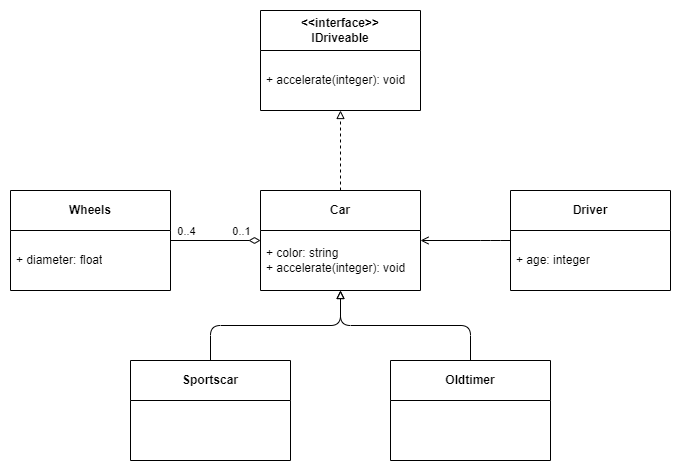

The diagram above was exported from draw.io. Its source (the exported page's mxGraphModel, read from the mxfile embedded in the PNG):
<mxGraphModel dx="3514" dy="525" grid="1" gridSize="10" guides="1" tooltips="1" connect="1" arrows="1" fold="1" page="1" pageScale="1" pageWidth="850" pageHeight="1100" background="#ffffff" math="0" shadow="0">
  <root>
    <mxCell id="0" />
    <mxCell id="1" parent="0" />
    <mxCell id="iF_Aq2B00A_uFuqF4nda-1" value="&amp;lt;&amp;lt;interface&amp;gt;&amp;gt;&lt;br&gt;IDriveable" style="swimlane;fontStyle=1;align=center;verticalAlign=middle;childLayout=stackLayout;horizontal=1;startSize=40;horizontalStack=0;resizeParent=1;resizeParentMax=0;resizeLast=0;collapsible=0;marginBottom=0;html=1;whiteSpace=wrap;" parent="1" vertex="1">
      <mxGeometry x="-2230" y="80" width="160" height="100" as="geometry" />
    </mxCell>
    <mxCell id="iF_Aq2B00A_uFuqF4nda-2" value="+ accelerate(integer): void" style="text;html=1;strokeColor=none;fillColor=none;align=left;verticalAlign=middle;spacingLeft=4;spacingRight=4;overflow=hidden;rotatable=0;points=[[0,0.5],[1,0.5]];portConstraint=eastwest;whiteSpace=wrap;" parent="iF_Aq2B00A_uFuqF4nda-1" vertex="1">
      <mxGeometry y="40" width="160" height="60" as="geometry" />
    </mxCell>
    <mxCell id="X8RT111dUjltKkAVxxsM-1" style="edgeStyle=orthogonalEdgeStyle;rounded=0;orthogonalLoop=1;jettySize=auto;html=1;endArrow=block;endFill=0;dashed=1;" parent="1" source="iF_Aq2B00A_uFuqF4nda-3" target="iF_Aq2B00A_uFuqF4nda-1" edge="1">
      <mxGeometry relative="1" as="geometry" />
    </mxCell>
    <mxCell id="iF_Aq2B00A_uFuqF4nda-3" value="Car" style="swimlane;fontStyle=1;align=center;verticalAlign=middle;childLayout=stackLayout;horizontal=1;startSize=40;horizontalStack=0;resizeParent=1;resizeParentMax=0;resizeLast=0;collapsible=0;marginBottom=0;html=1;whiteSpace=wrap;" parent="1" vertex="1">
      <mxGeometry x="-2230" y="260" width="160" height="100" as="geometry" />
    </mxCell>
    <mxCell id="iF_Aq2B00A_uFuqF4nda-4" value="+ color: string&lt;br&gt;+ accelerate(integer): void" style="text;html=1;strokeColor=none;fillColor=none;align=left;verticalAlign=middle;spacingLeft=4;spacingRight=4;overflow=hidden;rotatable=0;points=[[0,0.5],[1,0.5]];portConstraint=eastwest;whiteSpace=wrap;" parent="iF_Aq2B00A_uFuqF4nda-3" vertex="1">
      <mxGeometry y="40" width="160" height="60" as="geometry" />
    </mxCell>
    <mxCell id="mILHK7NqYVykQKz7MQmg-5" style="edgeStyle=orthogonalEdgeStyle;rounded=1;orthogonalLoop=1;jettySize=auto;html=1;endArrow=block;endFill=0;" parent="1" source="mILHK7NqYVykQKz7MQmg-1" target="iF_Aq2B00A_uFuqF4nda-3" edge="1">
      <mxGeometry relative="1" as="geometry" />
    </mxCell>
    <mxCell id="mILHK7NqYVykQKz7MQmg-1" value="Sportscar" style="swimlane;fontStyle=1;align=center;verticalAlign=middle;childLayout=stackLayout;horizontal=1;startSize=40;horizontalStack=0;resizeParent=1;resizeParentMax=0;resizeLast=0;collapsible=0;marginBottom=0;html=1;whiteSpace=wrap;" parent="1" vertex="1">
      <mxGeometry x="-2360" y="430" width="160" height="100" as="geometry" />
    </mxCell>
    <mxCell id="X8RT111dUjltKkAVxxsM-5" style="edgeStyle=orthogonalEdgeStyle;rounded=0;orthogonalLoop=1;jettySize=auto;html=1;endArrow=diamondThin;endFill=0;startSize=7;endSize=9;" parent="1" source="X8RT111dUjltKkAVxxsM-3" target="iF_Aq2B00A_uFuqF4nda-3" edge="1">
      <mxGeometry relative="1" as="geometry" />
    </mxCell>
    <mxCell id="Rno8XbtP_45erjpYwfEd-5" value="0..4" style="edgeLabel;html=1;align=center;verticalAlign=middle;resizable=0;points=[];" parent="X8RT111dUjltKkAVxxsM-5" vertex="1" connectable="0">
      <mxGeometry x="-0.3175" y="2" relative="1" as="geometry">
        <mxPoint x="-16" y="-8" as="offset" />
      </mxGeometry>
    </mxCell>
    <mxCell id="Rno8XbtP_45erjpYwfEd-6" value="0..1" style="edgeLabel;html=1;align=center;verticalAlign=middle;resizable=0;points=[];" parent="X8RT111dUjltKkAVxxsM-5" vertex="1" connectable="0">
      <mxGeometry x="0.3333" y="-2" relative="1" as="geometry">
        <mxPoint x="10" y="-12" as="offset" />
      </mxGeometry>
    </mxCell>
    <mxCell id="X8RT111dUjltKkAVxxsM-3" value="Wheels" style="swimlane;fontStyle=1;align=center;verticalAlign=middle;childLayout=stackLayout;horizontal=1;startSize=40;horizontalStack=0;resizeParent=1;resizeParentMax=0;resizeLast=0;collapsible=0;marginBottom=0;html=1;whiteSpace=wrap;" parent="1" vertex="1">
      <mxGeometry x="-2480" y="260" width="160" height="100" as="geometry" />
    </mxCell>
    <mxCell id="olpvhVbxlL8cKpnHpb2B-1" value="+ diameter: float" style="text;html=1;strokeColor=none;fillColor=none;align=left;verticalAlign=middle;spacingLeft=4;spacingRight=4;overflow=hidden;rotatable=0;points=[[0,0.5],[1,0.5]];portConstraint=eastwest;whiteSpace=wrap;" parent="X8RT111dUjltKkAVxxsM-3" vertex="1">
      <mxGeometry y="40" width="160" height="60" as="geometry" />
    </mxCell>
    <mxCell id="Rno8XbtP_45erjpYwfEd-1" value="Oldtimer" style="swimlane;fontStyle=1;align=center;verticalAlign=middle;childLayout=stackLayout;horizontal=1;startSize=40;horizontalStack=0;resizeParent=1;resizeParentMax=0;resizeLast=0;collapsible=0;marginBottom=0;html=1;whiteSpace=wrap;" parent="1" vertex="1">
      <mxGeometry x="-2100" y="430" width="160" height="100" as="geometry" />
    </mxCell>
    <mxCell id="Rno8XbtP_45erjpYwfEd-3" style="edgeStyle=orthogonalEdgeStyle;rounded=1;orthogonalLoop=1;jettySize=auto;html=1;endArrow=block;endFill=0;" parent="1" source="Rno8XbtP_45erjpYwfEd-1" target="iF_Aq2B00A_uFuqF4nda-3" edge="1">
      <mxGeometry relative="1" as="geometry">
        <mxPoint x="-2270" y="430" as="sourcePoint" />
        <mxPoint x="-2140" y="370" as="targetPoint" />
      </mxGeometry>
    </mxCell>
    <mxCell id="olpvhVbxlL8cKpnHpb2B-4" style="rounded=1;orthogonalLoop=1;jettySize=auto;html=1;endArrow=open;endFill=0;edgeStyle=orthogonalEdgeStyle;" parent="1" source="olpvhVbxlL8cKpnHpb2B-2" target="iF_Aq2B00A_uFuqF4nda-3" edge="1">
      <mxGeometry relative="1" as="geometry">
        <Array as="points">
          <mxPoint x="-2000" y="310" />
          <mxPoint x="-2000" y="310" />
        </Array>
      </mxGeometry>
    </mxCell>
    <mxCell id="olpvhVbxlL8cKpnHpb2B-2" value="Driver" style="swimlane;fontStyle=1;align=center;verticalAlign=middle;childLayout=stackLayout;horizontal=1;startSize=40;horizontalStack=0;resizeParent=1;resizeParentMax=0;resizeLast=0;collapsible=0;marginBottom=0;html=1;whiteSpace=wrap;" parent="1" vertex="1">
      <mxGeometry x="-1980" y="260" width="160" height="100" as="geometry" />
    </mxCell>
    <mxCell id="olpvhVbxlL8cKpnHpb2B-3" value="+ age: integer" style="text;html=1;strokeColor=none;fillColor=none;align=left;verticalAlign=middle;spacingLeft=4;spacingRight=4;overflow=hidden;rotatable=0;points=[[0,0.5],[1,0.5]];portConstraint=eastwest;whiteSpace=wrap;" parent="olpvhVbxlL8cKpnHpb2B-2" vertex="1">
      <mxGeometry y="40" width="160" height="60" as="geometry" />
    </mxCell>
  </root>
</mxGraphModel>